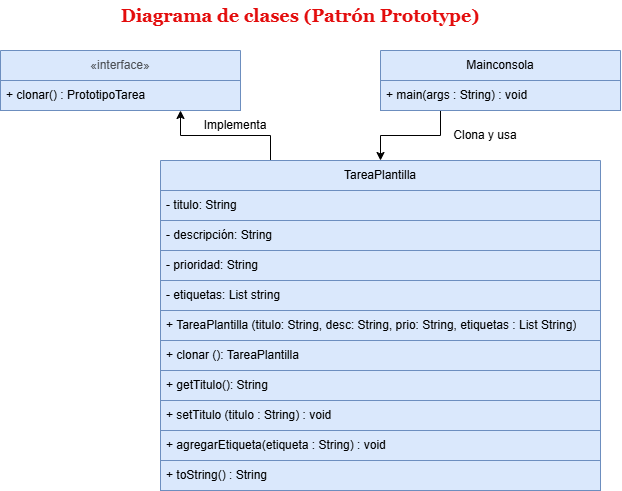

The diagram above was exported from draw.io. Its source (the exported page's mxGraphModel, read from the mxfile embedded in the PNG):
<mxGraphModel dx="1030" dy="1662" grid="1" gridSize="10" guides="1" tooltips="1" connect="1" arrows="1" fold="1" page="1" pageScale="1" pageWidth="850" pageHeight="1100" math="0" shadow="0">
  <root>
    <mxCell id="0" />
    <mxCell id="1" parent="0" />
    <mxCell id="wgQbZHVzATtPy3O7TFcj-8" edge="1" parent="1" source="SueAO-vAQQVyKgKIiI61-13" style="edgeStyle=orthogonalEdgeStyle;rounded=0;orthogonalLoop=1;jettySize=auto;html=1;exitX=0.25;exitY=1;exitDx=0;exitDy=0;entryX=0.5;entryY=0;entryDx=0;entryDy=0;defaultLabelBackgroundColor=page;labelPadding=0 4;" target="SueAO-vAQQVyKgKIiI61-17">
      <mxGeometry relative="1" as="geometry" />
    </mxCell>
    <mxCell id="SueAO-vAQQVyKgKIiI61-13" parent="1" style="swimlane;fontStyle=0;childLayout=stackLayout;horizontal=1;startSize=30;horizontalStack=0;resizeParent=1;resizeParentMax=0;resizeLast=0;collapsible=1;marginBottom=0;whiteSpace=wrap;html=1;fillColor=#dae8fc;strokeColor=#6c8ebf;" value="Mainconsola" vertex="1">
      <mxGeometry height="60" width="240" x="530" y="-40" as="geometry" />
    </mxCell>
    <mxCell id="SueAO-vAQQVyKgKIiI61-14" parent="SueAO-vAQQVyKgKIiI61-13" style="text;strokeColor=#6c8ebf;fillColor=#dae8fc;align=left;verticalAlign=middle;spacingLeft=4;spacingRight=4;overflow=hidden;points=[[0,0.5],[1,0.5]];portConstraint=eastwest;rotatable=0;whiteSpace=wrap;html=1;" value="+ main(args : String) : void&amp;nbsp;" vertex="1">
      <mxGeometry height="30" width="240" y="30" as="geometry" />
    </mxCell>
    <mxCell id="wgQbZHVzATtPy3O7TFcj-12" edge="1" parent="1" source="SueAO-vAQQVyKgKIiI61-17" style="edgeStyle=orthogonalEdgeStyle;rounded=0;orthogonalLoop=1;jettySize=auto;html=1;exitX=0.25;exitY=0;exitDx=0;exitDy=0;entryX=0.75;entryY=1;entryDx=0;entryDy=0;defaultLabelBackgroundColor=page;labelPadding=0 4;" target="wgQbZHVzATtPy3O7TFcj-10">
      <mxGeometry relative="1" as="geometry" />
    </mxCell>
    <mxCell id="SueAO-vAQQVyKgKIiI61-17" parent="1" style="swimlane;fontStyle=0;childLayout=stackLayout;horizontal=1;startSize=30;horizontalStack=0;resizeParent=1;resizeParentMax=0;resizeLast=0;collapsible=1;marginBottom=0;whiteSpace=wrap;html=1;fillColor=#dae8fc;strokeColor=#6c8ebf;points=[[0,0,1,0,0],[0.25,0,1,0,0],[0.5,0,1,0,0],[0.75,0,1,0,0],[1,0,1,0,0],[0,0.25,1,0,0],[0,0.5,1,0,0],[0,0.75,1,0,0],[1,0.25,1,0,0],[1,0.5,1,0,0],[1,0.75,1,0,0],[0,1,1,0,0],[0.25,1,1,0,0],[0.5,1,1,0,0],[0.75,1,1,0,0],[1,1,1,0,0],[0.090909,0.166667,0,0,0],[0.136364,0.166667,0,0,0]];" value="TareaPlantilla" vertex="1">
      <mxGeometry height="120" width="440" x="310" y="70" as="geometry">
        <mxRectangle height="30" width="110" x="310" y="70" as="alternateBounds" />
      </mxGeometry>
    </mxCell>
    <mxCell id="SueAO-vAQQVyKgKIiI61-18" parent="SueAO-vAQQVyKgKIiI61-17" style="text;strokeColor=#6c8ebf;fillColor=#dae8fc;align=left;verticalAlign=middle;spacingLeft=4;spacingRight=4;overflow=hidden;points=[[0,0.5],[1,0.5]];portConstraint=eastwest;rotatable=0;whiteSpace=wrap;html=1;" value="- titulo: String" vertex="1">
      <mxGeometry height="30" width="440" y="30" as="geometry" />
    </mxCell>
    <mxCell id="SueAO-vAQQVyKgKIiI61-19" parent="SueAO-vAQQVyKgKIiI61-17" style="text;strokeColor=#6c8ebf;fillColor=#dae8fc;align=left;verticalAlign=middle;spacingLeft=4;spacingRight=4;overflow=hidden;points=[[0,0.5],[1,0.5]];portConstraint=eastwest;rotatable=0;whiteSpace=wrap;html=1;" value="- descripción: String" vertex="1">
      <mxGeometry height="30" width="440" y="60" as="geometry" />
    </mxCell>
    <mxCell id="SueAO-vAQQVyKgKIiI61-20" parent="SueAO-vAQQVyKgKIiI61-17" style="text;strokeColor=#6c8ebf;fillColor=#dae8fc;align=left;verticalAlign=middle;spacingLeft=4;spacingRight=4;overflow=hidden;points=[[0,0.5],[1,0.5]];portConstraint=eastwest;rotatable=0;whiteSpace=wrap;html=1;" value="- prioridad: String" vertex="1">
      <mxGeometry height="30" width="440" y="90" as="geometry" />
    </mxCell>
    <mxCell id="wgQbZHVzATtPy3O7TFcj-1" parent="1" style="text;strokeColor=#6c8ebf;fillColor=#dae8fc;align=left;verticalAlign=middle;spacingLeft=4;spacingRight=4;overflow=hidden;points=[[0,0.5],[1,0.5]];portConstraint=eastwest;rotatable=0;whiteSpace=wrap;html=1;" value="- etiquetas: List string" vertex="1">
      <mxGeometry height="30" width="440" x="310" y="190" as="geometry" />
    </mxCell>
    <mxCell id="wgQbZHVzATtPy3O7TFcj-2" parent="1" style="text;strokeColor=#6c8ebf;fillColor=#dae8fc;align=left;verticalAlign=middle;spacingLeft=4;spacingRight=4;overflow=hidden;points=[[0,0.5],[1,0.5]];portConstraint=eastwest;rotatable=0;whiteSpace=wrap;html=1;" value="+ TareaPlantilla (titulo: String, desc: String, prio: String, etiquetas : List String)" vertex="1">
      <mxGeometry height="30" width="440" x="310" y="220" as="geometry" />
    </mxCell>
    <mxCell id="wgQbZHVzATtPy3O7TFcj-3" parent="1" style="text;strokeColor=#6c8ebf;fillColor=#dae8fc;align=left;verticalAlign=middle;spacingLeft=4;spacingRight=4;overflow=hidden;points=[[0,0.5],[1,0.5]];portConstraint=eastwest;rotatable=0;whiteSpace=wrap;html=1;" value="+ clonar (): TareaPlantilla" vertex="1">
      <mxGeometry height="30" width="440" x="310" y="250" as="geometry" />
    </mxCell>
    <mxCell id="wgQbZHVzATtPy3O7TFcj-4" parent="1" style="text;strokeColor=#6c8ebf;fillColor=#dae8fc;align=left;verticalAlign=middle;spacingLeft=4;spacingRight=4;overflow=hidden;points=[[0,0.5],[1,0.5]];portConstraint=eastwest;rotatable=0;whiteSpace=wrap;html=1;" value="+ getTitulo(): String" vertex="1">
      <mxGeometry height="30" width="440" x="310" y="280" as="geometry" />
    </mxCell>
    <mxCell id="wgQbZHVzATtPy3O7TFcj-5" parent="1" style="text;strokeColor=#6c8ebf;fillColor=#dae8fc;align=left;verticalAlign=middle;spacingLeft=4;spacingRight=4;overflow=hidden;points=[[0,0.5],[1,0.5]];portConstraint=eastwest;rotatable=0;whiteSpace=wrap;html=1;" value="+ setTitulo (titulo : String) : void" vertex="1">
      <mxGeometry height="30" width="440" x="310" y="310" as="geometry" />
    </mxCell>
    <mxCell id="wgQbZHVzATtPy3O7TFcj-6" parent="1" style="text;strokeColor=#6c8ebf;fillColor=#dae8fc;align=left;verticalAlign=middle;spacingLeft=4;spacingRight=4;overflow=hidden;points=[[0,0.5],[1,0.5]];portConstraint=eastwest;rotatable=0;whiteSpace=wrap;html=1;" value="+ agregarEtiqueta(etiqueta : String) : void&amp;nbsp;" vertex="1">
      <mxGeometry height="30" width="440" x="310" y="340" as="geometry" />
    </mxCell>
    <mxCell id="wgQbZHVzATtPy3O7TFcj-7" parent="1" style="text;strokeColor=#6c8ebf;fillColor=#dae8fc;align=left;verticalAlign=middle;spacingLeft=4;spacingRight=4;overflow=hidden;points=[[0,0.5],[1,0.5]];portConstraint=eastwest;rotatable=0;whiteSpace=wrap;html=1;" value="+ toString() : String" vertex="1">
      <mxGeometry height="30" width="440" x="310" y="370" as="geometry" />
    </mxCell>
    <mxCell id="wgQbZHVzATtPy3O7TFcj-9" parent="1" style="text;html=1;whiteSpace=wrap;strokeColor=none;fillColor=none;align=center;verticalAlign=middle;rounded=0;" value="Clona y usa" vertex="1">
      <mxGeometry height="30" width="130" x="570" y="30" as="geometry" />
    </mxCell>
    <mxCell id="wgQbZHVzATtPy3O7TFcj-10" parent="1" style="swimlane;fontStyle=0;childLayout=stackLayout;horizontal=1;startSize=30;horizontalStack=0;resizeParent=1;resizeParentMax=0;resizeLast=0;collapsible=1;marginBottom=0;whiteSpace=wrap;html=1;fillColor=#dae8fc;strokeColor=#6c8ebf;" value="&lt;span&gt;&lt;font&gt;&lt;span style=&quot;color: rgb(77, 81, 86); font-family: Roboto, &amp;quot;helvetica neue&amp;quot;, helvetica, arial, sans-serif; text-align: start;&quot;&gt;«&lt;/span&gt;&lt;span style=&quot;color: rgb(77, 81, 86); font-family: Roboto, &amp;quot;helvetica neue&amp;quot;, helvetica, arial, sans-serif; text-align: start;&quot;&gt;interface&lt;/span&gt;&lt;span style=&quot;color: rgb(77, 81, 86); font-family: Roboto, &amp;quot;helvetica neue&amp;quot;, helvetica, arial, sans-serif; text-align: start;&quot;&gt;»&lt;/span&gt;&lt;/font&gt;&lt;/span&gt;" vertex="1">
      <mxGeometry height="60" width="240" x="150" y="-40" as="geometry" />
    </mxCell>
    <mxCell id="wgQbZHVzATtPy3O7TFcj-11" parent="wgQbZHVzATtPy3O7TFcj-10" style="text;strokeColor=#6c8ebf;fillColor=#dae8fc;align=left;verticalAlign=middle;spacingLeft=4;spacingRight=4;overflow=hidden;points=[[0,0.5],[1,0.5]];portConstraint=eastwest;rotatable=0;whiteSpace=wrap;html=1;" value="+ clonar() : PrototipoTarea" vertex="1">
      <mxGeometry height="30" width="240" y="30" as="geometry" />
    </mxCell>
    <mxCell id="wgQbZHVzATtPy3O7TFcj-13" parent="1" style="text;html=1;whiteSpace=wrap;strokeColor=none;fillColor=none;align=center;verticalAlign=middle;rounded=0;" value="Implementa" vertex="1">
      <mxGeometry height="30" width="130" x="320" y="20" as="geometry" />
    </mxCell>
    <mxCell id="wgQbZHVzATtPy3O7TFcj-14" parent="1" style="text;html=1;whiteSpace=wrap;strokeColor=none;fillColor=none;align=center;verticalAlign=middle;rounded=0;fontSize=18;fontFamily=Georgia;fontColor=light-dark(#e30d0d, #ededed);fontStyle=1" value="Diagrama de clases (Patrón Prototype)" vertex="1">
      <mxGeometry height="30" width="440" x="230" y="-90" as="geometry" />
    </mxCell>
  </root>
</mxGraphModel>